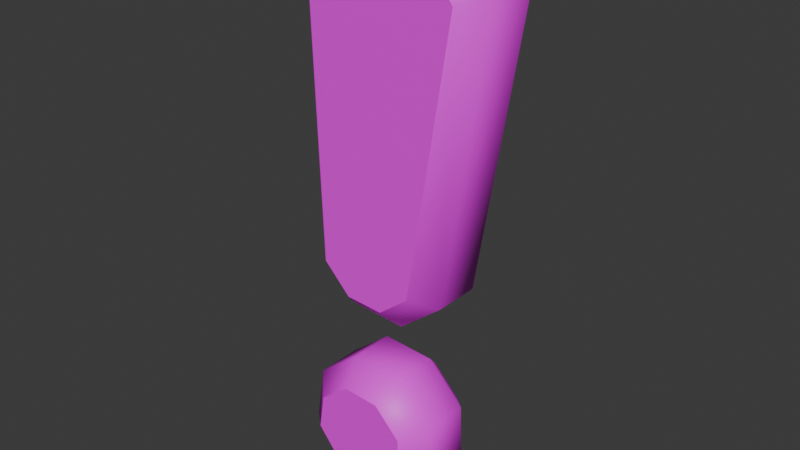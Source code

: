 # Source: Alert.blend  (saved by Blender 4.2.66; exported with 4.5.12 LTS)
import bpy
from mathutils import Matrix  # noqa: F401  (used for matrix-valued properties, if any)

bpy.ops.wm.read_factory_settings(use_empty=True)
scene = bpy.context.scene
scene.name = 'Scene'

# ---- collections
col_collection = bpy.data.collections.new('Collection'); scene.collection.children.link(col_collection)

# ---- images (referenced by path relative to the original .blend; pixels are not part of the script)
import os
ASSET_DIR = os.environ.get("B2B_ASSET_DIR", "")  # directory of the original .blend (textures are referenced by path, not embedded)
HERE = os.path.dirname(os.path.abspath(__file__))  # packed textures are extracted next to this script under _unpacked/

def load_image(name, relpath, width, height, colorspace="sRGB"):
    """Load a texture the original file referenced (path relative to the .blend, or extracted next to this script)."""
    p = next((c for c in (os.path.join(HERE, relpath), os.path.join(ASSET_DIR, relpath)) if relpath and os.path.exists(c)), "")
    if p:
        img = bpy.data.images.load(p, check_existing=True)
        img.name = name
    else:  # same state as the original file: an image datablock whose file is absent (Cycles renders it pink)
        img = bpy.data.images.new(name, width, height)
        img.source = "FILE"
        img.filepath = "//" + (relpath or name)
    img.colorspace_settings.name = colorspace
    return img
img_colormap_png_001 = load_image('colormap.png.001', 'Characters/Art/Textures/colormap.png', 1024, 1024, 'sRGB')

# ---- materials (node trees are filled in below, after node groups)
mat_material_001 = bpy.data.materials.new('Material.001')
mat_material_001.roughness = 0.5

# ---- material node trees
mat_material_001.use_nodes = True; mat_material_001.node_tree.nodes.clear()
_N = mat_material_001.node_tree.nodes; _L = mat_material_001.node_tree.links
n0 = _N.new('ShaderNodeBsdfPrincipled'); n0.name = 'Principled BSDF'; n0.location = (10, 300)
n0.inputs[27].default_value = (0.0, 0.0, 0.0, 1.0)
n0.inputs[28].default_value = 1.0
n1 = _N.new('ShaderNodeOutputMaterial'); n1.name = 'Material Output'; n1.location = (300, 300)
n2 = _N.new('ShaderNodeNormalMap'); n2.name = 'Normal Map'; n2.location = (-300, -300)
n2.label = 'Normal/Map'
n2.inputs[0].default_value = 0.0
n3 = _N.new('ShaderNodeTexImage'); n3.name = 'Image Texture'; n3.location = (-300, 600)
n3.image = img_colormap_png_001
_L.new(n0.outputs[0], n1.inputs[0])
_L.new(n2.outputs[0], n0.inputs[5])
_L.new(n3.outputs[0], n0.inputs[0])
n1.is_active_output = True

# ---- world
world_world = bpy.data.worlds.new('World'); scene.world = world_world
world_world.use_nodes = True; world_world.node_tree.nodes.clear()
_N = world_world.node_tree.nodes; _L = world_world.node_tree.links
n0 = _N.new('ShaderNodeOutputWorld'); n0.name = 'World Output'; n0.location = (300, 300)
n1 = _N.new('ShaderNodeBackground'); n1.name = 'Background'; n1.location = (10, 300)
n1.inputs[0].default_value = (0.05088, 0.05088, 0.05088, 1.0)
_L.new(n1.outputs[0], n0.inputs[0])
n0.is_active_output = True
world_world.color = (0.05088, 0.05088, 0.05088)
world_world.sun_shadow_jitter_overblur = 0.0

# ---- meshes
me_alert = bpy.data.meshes.new('Alert')
me_alert.from_pydata([(-0.06966, -0.06254, -0.02707), (-0.1006, -0.03272, -0.03742), (-0.04057, -0.06254, -0.05899), (-0.05374, -0.03272, -0.08881), (-0.02565, -0.06254, 0.05899), (-0.03719, -0.03272, 0.08881), (-0.06498, -0.06254, 0.02315), (-0.0936, -0.03272, 0.03742), (-0.04057, 0.06254, -0.05899), (-0.05374, 0.03272, -0.08881), (-0.06966, 0.06254, -0.02707), (-0.1006, 0.03272, -0.03742), (-0.06498, 0.06254, 0.02315), (-0.0936, 0.03272, 0.03742), (-0.02565, 0.06254, 0.05899), (-0.03719, 0.03272, 0.08881), (0.04057, -0.06254, -0.05899), (0.05374, -0.03272, -0.08881), (0.06966, -0.06254, -0.02707), (0.1006, -0.03272, -0.03742), (0.06498, -0.06254, 0.02315), (0.0936, -0.03272, 0.03742), (0.02565, -0.06254, 0.05899), (0.03719, -0.03272, 0.08881), (0.06966, 0.06254, -0.02707), (0.1006, 0.03272, -0.03742), (0.04057, 0.06254, -0.05899), (0.05374, 0.03272, -0.08881), (0.02565, 0.06254, 0.05899), (0.03719, 0.03272, 0.08881), (0.06498, 0.06254, 0.02315), (0.0936, 0.03272, 0.03742), (-0.06526, -0.06254, 0.2387), (-0.09382, -0.03272, 0.2243), (-0.02568, -0.06254, 0.2028), (-0.03719, -0.03272, 0.173), (-0.07251, -0.06254, 0.6402), (-0.08572, -0.03272, 0.67), (-0.1014, -0.06254, 0.6084), (-0.1323, -0.03272, 0.6186), (-0.02568, 0.06254, 0.2028), (-0.03719, 0.03272, 0.173), (-0.06526, 0.06254, 0.2387), (-0.09382, 0.03272, 0.2243), (-0.1014, 0.06254, 0.6084), (-0.1323, 0.03272, 0.6186), (-0.07251, 0.06254, 0.6402), (-0.08572, 0.03272, 0.67), (0.02568, -0.06254, 0.2028), (0.03719, -0.03272, 0.173), (0.06526, -0.06254, 0.2387), (0.09382, -0.03272, 0.2243), (0.1014, -0.06254, 0.6084), (0.1323, -0.03272, 0.6186), (0.07251, -0.06254, 0.6402), (0.08572, -0.03272, 0.67), (0.06526, 0.06254, 0.2387), (0.09382, 0.03272, 0.2243), (0.02568, 0.06254, 0.2028), (0.03719, 0.03272, 0.173), (0.07251, 0.06254, 0.6402), (0.08572, 0.03272, 0.67), (0.1014, 0.06254, 0.6084), (0.1323, 0.03272, 0.6186)], [], [(9, 27, 17, 3), (29, 23, 21, 31), (37, 47, 45, 39), (8, 10, 12, 14, 28, 30, 24, 26), (16, 18, 20, 22, 4, 6, 0, 2), (17, 27, 25, 19), (41, 59, 49, 35), (61, 55, 53, 63), (40, 42, 44, 46, 60, 62, 56, 58), (48, 50, 52, 54, 36, 38, 32, 34), (49, 59, 57, 51), (1, 7, 13, 11), (29, 15, 5, 23), (25, 31, 21, 19), (41, 35, 33, 43), (33, 39, 45, 43), (61, 47, 37, 55), (57, 63, 53, 51), (5, 15, 13, 7), (10, 8, 9, 11), (2, 0, 1, 3), (6, 4, 5, 7), (14, 12, 13, 15), (18, 16, 17, 19), (26, 24, 25, 27), (30, 28, 29, 31), (22, 20, 21, 23), (42, 40, 41, 43), (34, 32, 33, 35), (38, 36, 37, 39), (46, 44, 45, 47), (50, 48, 49, 51), (58, 56, 57, 59), (62, 60, 61, 63), (54, 52, 53, 55), (8, 26, 27, 9), (16, 2, 3, 17), (0, 6, 7, 1), (12, 10, 11, 13), (19, 21, 20, 18), (23, 5, 4, 22), (28, 14, 15, 29), (31, 25, 24, 30), (40, 58, 59, 41), (48, 34, 35, 49), (32, 38, 39, 33), (44, 42, 43, 45), (51, 53, 52, 50), (55, 37, 36, 54), (60, 46, 47, 61), (63, 57, 56, 62), (9, 3, 1, 11)])
me_alert.polygons.foreach_set('use_smooth', [True] * 52)
_k = set([(0, 2), (0, 6), (2, 16), (4, 6), (4, 22), (8, 10), (8, 26), (10, 12), (12, 14), (14, 28), (16, 18), (18, 20), (20, 22), (24, 26), (24, 30), (28, 30), (32, 34), (32, 38), (34, 48), (36, 38), (36, 54), (40, 42), (40, 58), (42, 44), (44, 46), (46, 60), (48, 50), (50, 52), (52, 54), (56, 58), (56, 62), (60, 62)])
me_alert.attributes.new('sharp_edge', 'BOOLEAN', 'EDGE').data.foreach_set('value', [ (min(e.vertices), max(e.vertices)) in _k for e in me_alert.edges])
_uv = me_alert.uv_layers.new(name='UVMap')
_uv.uv.foreach_set('vector', [0.3378, 0.283, 0.3529, 0.283, 0.3529, 0.2631, 0.3378, 0.2631, 0.3514, 0.3102, 0.3514, 0.2903, 0.3593, 0.2903, 0.3593, 0.3102, 0.3416, 0.4873, 0.3507, 0.4873, 0.3507, 0.4717, 0.3416, 0.4717, 0.5803, 0.2566, 0.5762, 0.2671, 0.5769, 0.2838, 0.5824, 0.2957, 0.5896, 0.2957, 0.5951, 0.2838, 0.5957, 0.2671, 0.5917, 0.2566, 0.5917, 0.2566, 0.5957, 0.2671, 0.5951, 0.2838, 0.5896, 0.2957, 0.5824, 0.2957, 0.5769, 0.2838, 0.5762, 0.2671, 0.5803, 0.2566, 0.3416, 0.2563, 0.3507, 0.2563, 0.3507, 0.272, 0.3416, 0.272, 0.3409, 0.3575, 0.3514, 0.3575, 0.3514, 0.3375, 0.3409, 0.3375, 0.3507, 0.4873, 0.3416, 0.4873, 0.3416, 0.4717, 0.3507, 0.4717, 0.5824, 0.3435, 0.5768, 0.3554, 0.5718, 0.4781, 0.5758, 0.4887, 0.5961, 0.4887, 0.6002, 0.4781, 0.5951, 0.3554, 0.5896, 0.3435, 0.5896, 0.3435, 0.5951, 0.3554, 0.6002, 0.4781, 0.5961, 0.4887, 0.5758, 0.4887, 0.5718, 0.4781, 0.5768, 0.3554, 0.5824, 0.3435, 0.3514, 0.3375, 0.3514, 0.3575, 0.3593, 0.3575, 0.3593, 0.3375, 0.3416, 0.272, 0.3416, 0.2947, 0.3507, 0.2947, 0.3507, 0.272, 0.3514, 0.3102, 0.3409, 0.3102, 0.3409, 0.2903, 0.3514, 0.2903, 0.3507, 0.272, 0.3507, 0.2947, 0.3416, 0.2947, 0.3416, 0.272, 0.3409, 0.3575, 0.3409, 0.3375, 0.333, 0.3375, 0.333, 0.3575, 0.3416, 0.3516, 0.3416, 0.4717, 0.3507, 0.4717, 0.3507, 0.3516, 0.3574, 0.4962, 0.3334, 0.4962, 0.3334, 0.4763, 0.3574, 0.4763, 0.3507, 0.3516, 0.3507, 0.4717, 0.3416, 0.4717, 0.3416, 0.3516, 0.3409, 0.2903, 0.3409, 0.3102, 0.333, 0.3102, 0.333, 0.2903, 0.3364, 0.2751, 0.3405, 0.2654, 0.3386, 0.2563, 0.3321, 0.272, 0.3405, 0.2654, 0.3364, 0.2751, 0.3321, 0.272, 0.3386, 0.2563, 0.337, 0.2904, 0.3426, 0.3013, 0.3409, 0.3104, 0.333, 0.2947, 0.3426, 0.3013, 0.337, 0.2904, 0.333, 0.2947, 0.3409, 0.3104, 0.3559, 0.2751, 0.3518, 0.2654, 0.3537, 0.2563, 0.3602, 0.272, 0.3518, 0.2654, 0.3559, 0.2751, 0.3602, 0.272, 0.3537, 0.2563, 0.3553, 0.2904, 0.3497, 0.3013, 0.3514, 0.3104, 0.3593, 0.2947, 0.3497, 0.3013, 0.3553, 0.2904, 0.3593, 0.2947, 0.3514, 0.3104, 0.337, 0.356, 0.3426, 0.3451, 0.3409, 0.336, 0.333, 0.3516, 0.3426, 0.3451, 0.337, 0.356, 0.333, 0.3516, 0.3409, 0.336, 0.332, 0.4686, 0.336, 0.4782, 0.3341, 0.4873, 0.3276, 0.4717, 0.336, 0.4782, 0.332, 0.4686, 0.3276, 0.4717, 0.3341, 0.4873, 0.3553, 0.356, 0.3498, 0.3451, 0.3514, 0.336, 0.3593, 0.3516, 0.3498, 0.3451, 0.3553, 0.356, 0.3593, 0.3516, 0.3514, 0.336, 0.3604, 0.4686, 0.3563, 0.4782, 0.3582, 0.4873, 0.3647, 0.4717, 0.3563, 0.4782, 0.3604, 0.4686, 0.3647, 0.4717, 0.3582, 0.4873, 0.3397, 0.2921, 0.3511, 0.2921, 0.3529, 0.283, 0.3378, 0.283, 0.3511, 0.254, 0.3397, 0.254, 0.3378, 0.2631, 0.3529, 0.2631, 0.3364, 0.2751, 0.337, 0.2904, 0.333, 0.2947, 0.3321, 0.272, 0.337, 0.2904, 0.3364, 0.2751, 0.3321, 0.272, 0.333, 0.2947, 0.3602, 0.272, 0.3593, 0.2947, 0.3553, 0.2904, 0.3559, 0.2751, 0.3514, 0.3096, 0.3409, 0.3096, 0.3426, 0.3006, 0.3497, 0.3006, 0.3497, 0.3092, 0.3426, 0.3092, 0.3409, 0.3001, 0.3514, 0.3001, 0.3593, 0.2947, 0.3602, 0.272, 0.3559, 0.2751, 0.3553, 0.2904, 0.3426, 0.3451, 0.3498, 0.3451, 0.3514, 0.336, 0.3409, 0.336, 0.3498, 0.3451, 0.3426, 0.3451, 0.3409, 0.336, 0.3514, 0.336, 0.337, 0.356, 0.332, 0.4686, 0.3276, 0.4717, 0.333, 0.3516, 0.332, 0.4686, 0.337, 0.356, 0.333, 0.3516, 0.3276, 0.4717, 0.3593, 0.3516, 0.3647, 0.4717, 0.3604, 0.4686, 0.3553, 0.356, 0.3582, 0.4873, 0.3341, 0.4873, 0.336, 0.4782, 0.3563, 0.4782, 0.3563, 0.4782, 0.336, 0.4782, 0.3341, 0.4873, 0.3582, 0.4873, 0.3647, 0.4717, 0.3593, 0.3516, 0.3553, 0.356, 0.3604, 0.4686, 0.3507, 0.2563, 0.3416, 0.2563, 0.3416, 0.272, 0.3507, 0.272])
me_alert.materials.append(mat_material_001)
me_alert.update()
me_alert.normals_split_custom_set([tuple(v) for v in zip(*[iter([-0.3755, 0.3692, -0.8501, 0.3755, 0.3692, -0.8501, 0.3755, -0.3692, -0.8501, -0.3755, -0.3692, -0.8501, 0.3357, 0.3686, 0.8668, 0.3357, -0.3686, 0.8668, 0.832, -0.3686, 0.4147, 0.832, 0.3686, 0.4147, -0.3764, -0.3692, 0.8497, -0.3764, 0.3692, 0.8497, -0.8823, 0.3692, 0.2921, -0.8823, -0.3692, 0.2921, 0.0, 1.0, 0.0, 0.0, 1.0, 0.0, 0.0, 1.0, 0.0, 0.0, 1.0, 0.0, 0.0, 1.0, 0.0, 0.0, 1.0, 0.0, 0.0, 1.0, 0.0, 0.0, 1.0, 0.0, 0.0, -1.0, 0.0, 0.0, -1.0, 0.0, 0.0, -1.0, 0.0, 0.0, -1.0, 0.0, 0.0, -1.0, 0.0, 0.0, -1.0, 0.0, 0.0, -1.0, 0.0, 0.0, -1.0, 0.0, 0.3755, -0.3692, -0.8501, 0.3755, 0.3692, -0.8501, 0.8813, 0.3692, -0.295, 0.8813, -0.3692, -0.295, -0.3347, 0.3686, -0.8672, 0.3347, 0.3686, -0.8672, 0.3347, -0.3686, -0.8672, -0.3347, -0.3686, -0.8672, 0.3764, 0.3692, 0.8497, 0.3764, -0.3692, 0.8497, 0.8823, -0.3692, 0.2921, 0.8823, 0.3692, 0.2921, 0.0, 1.0, -2.315e-08, 0.0, 1.0, -2.315e-08, 0.0, 1.0, -2.315e-08, 0.0, 1.0, -2.315e-08, 0.0, 1.0, -2.315e-08, 0.0, 1.0, -2.315e-08, 0.0, 1.0, -2.315e-08, 0.0, 1.0, -2.315e-08, 0.0, -1.0, -2.315e-08, 0.0, -1.0, -2.315e-08, 0.0, -1.0, -2.315e-08, 0.0, -1.0, -2.315e-08, 0.0, -1.0, -2.315e-08, 0.0, -1.0, -2.315e-08, 0.0, -1.0, -2.315e-08, 0.0, -1.0, -2.315e-08, 0.3347, -0.3686, -0.8672, 0.3347, 0.3686, -0.8672, 0.8306, 0.3686, -0.4174, 0.8306, -0.3686, -0.4174, -0.8813, -0.3692, -0.295, -0.832, -0.3686, 0.4147, -0.832, 0.3686, 0.4147, -0.8813, 0.3692, -0.295, 0.3357, 0.3686, 0.8668, -0.3357, 0.3686, 0.8668, -0.3357, -0.3686, 0.8668, 0.3357, -0.3686, 0.8668, 0.8813, 0.3692, -0.295, 0.832, 0.3686, 0.4147, 0.832, -0.3686, 0.4147, 0.8813, -0.3692, -0.295, -0.3347, 0.3686, -0.8672, -0.3347, -0.3686, -0.8672, -0.8306, -0.3686, -0.4174, -0.8306, 0.3686, -0.4174, -0.8306, -0.3686, -0.4174, -0.8823, -0.3692, 0.2921, -0.8823, 0.3692, 0.2921, -0.8306, 0.3686, -0.4174, 0.3764, 0.3692, 0.8497, -0.3764, 0.3692, 0.8497, -0.3764, -0.3692, 0.8497, 0.3764, -0.3692, 0.8497, 0.8306, 0.3686, -0.4174, 0.8823, 0.3692, 0.2921, 0.8823, -0.3692, 0.2921, 0.8306, -0.3686, -0.4174, -0.3357, -0.3686, 0.8668, -0.3357, 0.3686, 0.8668, -0.832, 0.3686, 0.4147, -0.832, -0.3686, 0.4147, -0.64, 0.7379, -0.2143, -0.2727, 0.7379, -0.6174, -0.3755, 0.3692, -0.8501, -0.8813, 0.3692, -0.295, -0.2727, -0.7379, -0.6174, -0.64, -0.7379, -0.2143, -0.8813, -0.3692, -0.295, -0.3755, -0.3692, -0.8501, -0.6104, -0.7314, 0.3042, -0.2463, -0.7314, 0.636, -0.3357, -0.3686, 0.8668, -0.832, -0.3686, 0.4147, -0.2463, 0.7314, 0.636, -0.6104, 0.7314, 0.3042, -0.832, 0.3686, 0.4147, -0.3357, 0.3686, 0.8668, 0.64, -0.7379, -0.2143, 0.2727, -0.7379, -0.6174, 0.3755, -0.3692, -0.8501, 0.8813, -0.3692, -0.295, 0.2727, 0.7379, -0.6174, 0.64, 0.7379, -0.2143, 0.8813, 0.3692, -0.295, 0.3755, 0.3692, -0.8501, 0.6104, 0.7314, 0.3042, 0.2463, 0.7314, 0.636, 0.3357, 0.3686, 0.8668, 0.832, 0.3686, 0.4147, 0.2463, -0.7314, 0.636, 0.6104, -0.7314, 0.3042, 0.832, -0.3686, 0.4147, 0.3357, -0.3686, 0.8668, -0.6095, 0.7312, -0.3063, -0.2456, 0.7312, -0.6364, -0.3347, 0.3686, -0.8672, -0.8306, 0.3686, -0.4174, -0.2456, -0.7312, -0.6364, -0.6095, -0.7312, -0.3063, -0.8306, -0.3686, -0.4174, -0.3347, -0.3686, -0.8672, -0.6406, -0.738, 0.2121, -0.2733, -0.738, 0.6169, -0.3764, -0.3692, 0.8497, -0.8823, -0.3692, 0.2921, -0.2733, 0.738, 0.6169, -0.6406, 0.738, 0.2121, -0.8823, 0.3692, 0.2921, -0.3764, 0.3692, 0.8497, 0.6095, -0.7312, -0.3063, 0.2456, -0.7312, -0.6364, 0.3347, -0.3686, -0.8672, 0.8306, -0.3686, -0.4174, 0.2456, 0.7312, -0.6364, 0.6095, 0.7312, -0.3063, 0.8306, 0.3686, -0.4174, 0.3347, 0.3686, -0.8672, 0.6406, 0.738, 0.2121, 0.2733, 0.738, 0.6169, 0.3764, 0.3692, 0.8497, 0.8823, 0.3692, 0.2921, 0.2733, -0.738, 0.6169, 0.6406, -0.738, 0.2121, 0.8823, -0.3692, 0.2921, 0.3764, -0.3692, 0.8497, -0.2727, 0.7379, -0.6174, 0.2727, 0.7379, -0.6174, 0.3755, 0.3692, -0.8501, -0.3755, 0.3692, -0.8501, 0.2727, -0.7379, -0.6174, -0.2727, -0.7379, -0.6174, -0.3755, -0.3692, -0.8501, 0.3755, -0.3692, -0.8501, -0.64, -0.7379, -0.2143, -0.6104, -0.7314, 0.3042, -0.832, -0.3686, 0.4147, -0.8813, -0.3692, -0.295, -0.6104, 0.7314, 0.3042, -0.64, 0.7379, -0.2143, -0.8813, 0.3692, -0.295, -0.832, 0.3686, 0.4147, 0.8813, -0.3692, -0.295, 0.832, -0.3686, 0.4147, 0.6104, -0.7314, 0.3042, 0.64, -0.7379, -0.2143, 0.3357, -0.3686, 0.8668, -0.3357, -0.3686, 0.8668, -0.2463, -0.7314, 0.636, 0.2463, -0.7314, 0.636, 0.2463, 0.7314, 0.636, -0.2463, 0.7314, 0.636, -0.3357, 0.3686, 0.8668, 0.3357, 0.3686, 0.8668, 0.832, 0.3686, 0.4147, 0.8813, 0.3692, -0.295, 0.64, 0.7379, -0.2143, 0.6104, 0.7314, 0.3042, -0.2456, 0.7312, -0.6364, 0.2456, 0.7312, -0.6364, 0.3347, 0.3686, -0.8672, -0.3347, 0.3686, -0.8672, 0.2456, -0.7312, -0.6364, -0.2456, -0.7312, -0.6364, -0.3347, -0.3686, -0.8672, 0.3347, -0.3686, -0.8672, -0.6095, -0.7312, -0.3063, -0.6406, -0.738, 0.2121, -0.8823, -0.3692, 0.2921, -0.8306, -0.3686, -0.4174, -0.6406, 0.738, 0.2121, -0.6095, 0.7312, -0.3063, -0.8306, 0.3686, -0.4174, -0.8823, 0.3692, 0.2921, 0.8306, -0.3686, -0.4174, 0.8823, -0.3692, 0.2921, 0.6406, -0.738, 0.2121, 0.6095, -0.7312, -0.3063, 0.3764, -0.3692, 0.8497, -0.3764, -0.3692, 0.8497, -0.2733, -0.738, 0.6169, 0.2733, -0.738, 0.6169, 0.2733, 0.738, 0.6169, -0.2733, 0.738, 0.6169, -0.3764, 0.3692, 0.8497, 0.3764, 0.3692, 0.8497, 0.8823, 0.3692, 0.2921, 0.8306, 0.3686, -0.4174, 0.6095, 0.7312, -0.3063, 0.6406, 0.738, 0.2121, -0.3755, 0.3692, -0.8501, -0.3755, -0.3692, -0.8501, -0.8813, -0.3692, -0.295, -0.8813, 0.3692, -0.295])] * 3)])

# ---- objects
ob_alert = bpy.data.objects.new('Alert', me_alert)

# ---- transforms, parenting, visibility, modifiers, constraints
ob_alert.location = (0.0, 0.0, 0.09144)
ob_alert.rotation_euler = (0.0, 0.06303, 0.0)
ob_alert.scale = (1.008, 1.008, 1.008)
ob_alert.color = (0.8, 0.8, 0.8, 1.0)

# ---- collection membership
col_collection.objects.link(ob_alert)

# ---- scene / render settings (as saved in the file)
scene.frame_start = 1; scene.frame_end = 59; scene.frame_set(25)
scene.render.engine = 'BLENDER_EEVEE_NEXT'
scene.render.fps = 30
bpy.context.view_layer.update()

# ---- added for rendering (the .blend has no active camera and no usable light): camera, sun
cam_auto = bpy.data.cameras.new('AutoCamera')
cam_auto.lens = 50.0
cam_auto.sensor_width = 36.0
cam_auto.clip_end = 1000.0
ob_auto_camera = bpy.data.objects.new('AutoCamera', cam_auto)
scene.collection.objects.link(ob_auto_camera)
ob_auto_camera.location = (0.805274, -0.944192, 1.0132)
ob_auto_camera.rotation_euler = (1.09748, -7.21219e-08, 0.694738)
scene.camera = ob_auto_camera
light_auto_sun = bpy.data.lights.new('AutoSun', 'SUN')
light_auto_sun.energy = 3.0
light_auto_sun.angle = 0.0523599
ob_auto_sun = bpy.data.objects.new('AutoSun', light_auto_sun)
scene.collection.objects.link(ob_auto_sun)
ob_auto_sun.rotation_euler = (0.872665, 0.174533, 0.523599)
bpy.context.view_layer.update()
